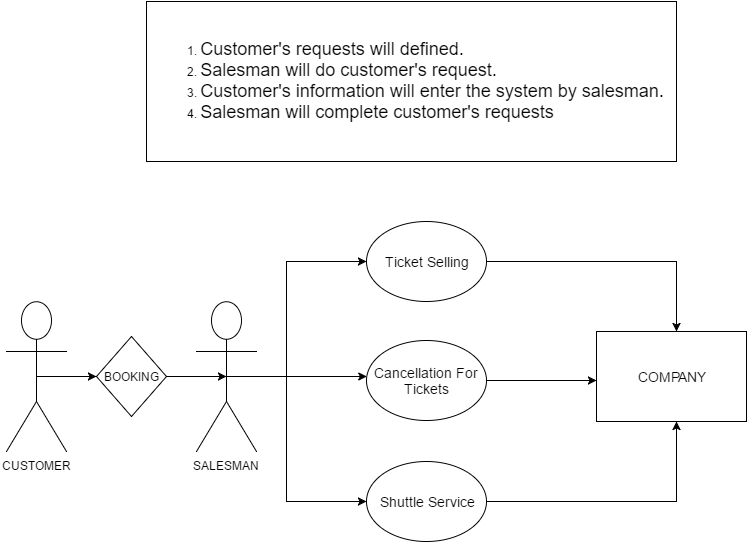

The diagram above was exported from draw.io. Its source (the exported page's mxGraphModel, read from the mxfile embedded in the PNG):
<mxGraphModel dx="1328" dy="768" grid="1" gridSize="10" guides="1" tooltips="1" connect="1" arrows="1" fold="1" page="1" pageScale="1" pageWidth="826" pageHeight="1169" background="#ffffff" math="0" shadow="0">
  <root>
    <mxCell id="0" />
    <mxCell id="1" parent="0" />
    <mxCell id="2" value="CUSTOMER" style="shape=umlActor;verticalLabelPosition=bottom;labelBackgroundColor=#ffffff;verticalAlign=top;html=1;" vertex="1" parent="1">
      <mxGeometry x="50" y="300" width="60" height="150" as="geometry" />
    </mxCell>
    <mxCell id="33" style="edgeStyle=orthogonalEdgeStyle;rounded=0;html=1;entryX=0;entryY=0.5;jettySize=auto;orthogonalLoop=1;exitX=0.5;exitY=0.5;exitPerimeter=0;comic=0;" edge="1" parent="1" source="4" target="28">
      <mxGeometry relative="1" as="geometry">
        <Array as="points">
          <mxPoint x="330" y="375" />
          <mxPoint x="330" y="260" />
        </Array>
      </mxGeometry>
    </mxCell>
    <mxCell id="37" style="edgeStyle=orthogonalEdgeStyle;rounded=0;comic=0;html=1;jettySize=auto;orthogonalLoop=1;" edge="1" parent="1" source="4" target="29">
      <mxGeometry relative="1" as="geometry">
        <Array as="points">
          <mxPoint x="380" y="375" />
          <mxPoint x="380" y="375" />
        </Array>
      </mxGeometry>
    </mxCell>
    <mxCell id="40" style="edgeStyle=orthogonalEdgeStyle;rounded=0;comic=0;html=1;entryX=0;entryY=0.5;jettySize=auto;orthogonalLoop=1;" edge="1" parent="1" source="4" target="30">
      <mxGeometry relative="1" as="geometry">
        <Array as="points">
          <mxPoint x="330" y="375" />
          <mxPoint x="330" y="500" />
        </Array>
      </mxGeometry>
    </mxCell>
    <mxCell id="4" value="SALESMAN" style="shape=umlActor;verticalLabelPosition=bottom;labelBackgroundColor=#ffffff;verticalAlign=top;html=1;" vertex="1" parent="1">
      <mxGeometry x="240" y="300" width="60" height="150" as="geometry" />
    </mxCell>
    <mxCell id="13" value="" style="edgeStyle=orthogonalEdgeStyle;rounded=0;html=1;jettySize=auto;orthogonalLoop=1;entryX=0.5;entryY=0.5;entryPerimeter=0;" edge="1" parent="1" source="8" target="4">
      <mxGeometry relative="1" as="geometry">
        <Array as="points" />
      </mxGeometry>
    </mxCell>
    <mxCell id="8" value="BOOKING" style="rhombus;whiteSpace=wrap;html=1;" vertex="1" parent="1">
      <mxGeometry x="140" y="335" width="70" height="80" as="geometry" />
    </mxCell>
    <mxCell id="10" style="edgeStyle=orthogonalEdgeStyle;rounded=0;html=1;jettySize=auto;orthogonalLoop=1;" edge="1" parent="1" source="9" target="8">
      <mxGeometry relative="1" as="geometry" />
    </mxCell>
    <mxCell id="9" value="" style="line;html=1;strokeWidth=1;fillColor=none;align=left;verticalAlign=middle;spacingTop=-1;spacingLeft=3;spacingRight=3;rotatable=0;labelPosition=right;points=[];portConstraint=eastwest;" vertex="1" parent="1">
      <mxGeometry x="80" y="371" width="40" height="8" as="geometry" />
    </mxCell>
    <mxCell id="49" style="edgeStyle=orthogonalEdgeStyle;rounded=0;comic=0;html=1;jettySize=auto;orthogonalLoop=1;" edge="1" parent="1" source="28">
      <mxGeometry relative="1" as="geometry">
        <mxPoint x="720" y="330" as="targetPoint" />
        <Array as="points">
          <mxPoint x="720" y="260" />
        </Array>
      </mxGeometry>
    </mxCell>
    <mxCell id="28" value="&lt;font style=&quot;font-size: 14px&quot;&gt;Ticket Selling&lt;/font&gt;" style="ellipse;whiteSpace=wrap;html=1;" vertex="1" parent="1">
      <mxGeometry x="410" y="220" width="120" height="80" as="geometry" />
    </mxCell>
    <mxCell id="50" style="edgeStyle=orthogonalEdgeStyle;rounded=0;comic=0;html=1;jettySize=auto;orthogonalLoop=1;" edge="1" parent="1" source="29">
      <mxGeometry relative="1" as="geometry">
        <mxPoint x="640" y="379" as="targetPoint" />
      </mxGeometry>
    </mxCell>
    <mxCell id="29" value="&lt;font style=&quot;font-size: 14px&quot;&gt;Cancellation For Tickets&lt;/font&gt;" style="ellipse;whiteSpace=wrap;html=1;" vertex="1" parent="1">
      <mxGeometry x="410" y="339" width="120" height="80" as="geometry" />
    </mxCell>
    <mxCell id="51" style="edgeStyle=orthogonalEdgeStyle;rounded=0;comic=0;html=1;jettySize=auto;orthogonalLoop=1;" edge="1" parent="1" source="30">
      <mxGeometry relative="1" as="geometry">
        <mxPoint x="720" y="420" as="targetPoint" />
      </mxGeometry>
    </mxCell>
    <mxCell id="30" value="&lt;font style=&quot;font-size: 14px&quot;&gt;Shuttle Service&lt;/font&gt;" style="ellipse;whiteSpace=wrap;html=1;" vertex="1" parent="1">
      <mxGeometry x="410" y="460" width="120" height="80" as="geometry" />
    </mxCell>
    <mxCell id="41" value="&lt;font style=&quot;font-size: 14px&quot;&gt;COMPANY&lt;/font&gt;" style="whiteSpace=wrap;html=1;" vertex="1" parent="1">
      <mxGeometry x="640" y="330" width="150" height="90" as="geometry" />
    </mxCell>
    <mxCell id="52" value="&lt;ol&gt;&lt;li style=&quot;text-align: left&quot;&gt;&lt;font style=&quot;font-size: 18px&quot;&gt;Customer's requests will defined.&lt;/font&gt;&lt;/li&gt;&lt;li style=&quot;text-align: left&quot;&gt;&lt;font size=&quot;4&quot;&gt;Salesman will do customer's request.&lt;/font&gt;&lt;/li&gt;&lt;li style=&quot;text-align: left&quot;&gt;&lt;font size=&quot;4&quot;&gt;Customer's information will enter the system by salesman.&lt;/font&gt;&lt;/li&gt;&lt;li style=&quot;text-align: left&quot;&gt;&lt;font size=&quot;4&quot;&gt;Salesman will complete customer's requests&lt;/font&gt;&lt;/li&gt;&lt;/ol&gt;" style="whiteSpace=wrap;html=1;" vertex="1" parent="1">
      <mxGeometry x="190" width="530" height="160" as="geometry" />
    </mxCell>
  </root>
</mxGraphModel>